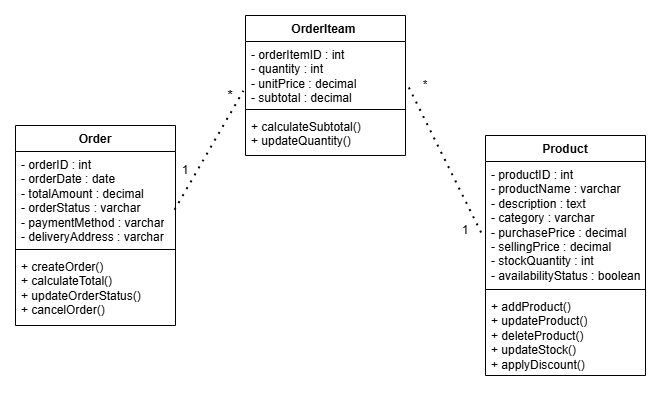

The diagram above was exported from draw.io. Its source (the exported page's mxGraphModel, read from the mxfile embedded in the PNG):
<mxGraphModel dx="1285" dy="671" grid="1" gridSize="10" guides="1" tooltips="1" connect="1" arrows="1" fold="1" page="1" pageScale="1" pageWidth="4681" pageHeight="3300" math="0" shadow="0">
  <root>
    <mxCell id="0" />
    <mxCell id="1" parent="0" />
    <mxCell id="UNcVcpoSPvlAV0UZ4XrR-1" parent="1" style="swimlane;fontStyle=1;align=center;verticalAlign=top;childLayout=stackLayout;horizontal=1;startSize=26;horizontalStack=0;resizeParent=1;resizeParentMax=0;resizeLast=0;collapsible=1;marginBottom=0;whiteSpace=wrap;html=1;" value="Order" vertex="1">
      <mxGeometry height="200" width="160" x="630" y="360" as="geometry" />
    </mxCell>
    <mxCell id="UNcVcpoSPvlAV0UZ4XrR-2" parent="UNcVcpoSPvlAV0UZ4XrR-1" style="text;strokeColor=none;fillColor=none;align=left;verticalAlign=top;spacingLeft=4;spacingRight=4;overflow=hidden;rotatable=0;points=[[0,0.5],[1,0.5]];portConstraint=eastwest;whiteSpace=wrap;html=1;" value="- orderID : int&lt;br&gt;- orderDate : date&lt;br&gt;- totalAmount : decimal&lt;br&gt;- orderStatus : varchar&lt;br&gt;- paymentMethod : varchar&lt;br&gt;- deliveryAddress : varchar" vertex="1">
      <mxGeometry height="94" width="160" y="26" as="geometry" />
    </mxCell>
    <mxCell id="UNcVcpoSPvlAV0UZ4XrR-3" parent="UNcVcpoSPvlAV0UZ4XrR-1" style="line;strokeWidth=1;fillColor=none;align=left;verticalAlign=middle;spacingTop=-1;spacingLeft=3;spacingRight=3;rotatable=0;labelPosition=right;points=[];portConstraint=eastwest;strokeColor=inherit;" value="" vertex="1">
      <mxGeometry height="8" width="160" y="120" as="geometry" />
    </mxCell>
    <mxCell id="UNcVcpoSPvlAV0UZ4XrR-4" parent="UNcVcpoSPvlAV0UZ4XrR-1" style="text;strokeColor=none;fillColor=none;align=left;verticalAlign=top;spacingLeft=4;spacingRight=4;overflow=hidden;rotatable=0;points=[[0,0.5],[1,0.5]];portConstraint=eastwest;whiteSpace=wrap;html=1;" value="+ createOrder()&lt;br&gt;+ calculateTotal()&lt;br&gt;+ updateOrderStatus()&lt;br&gt;+ cancelOrder()" vertex="1">
      <mxGeometry height="72" width="160" y="128" as="geometry" />
    </mxCell>
    <mxCell id="UNcVcpoSPvlAV0UZ4XrR-5" parent="1" style="swimlane;fontStyle=1;align=center;verticalAlign=top;childLayout=stackLayout;horizontal=1;startSize=26;horizontalStack=0;resizeParent=1;resizeParentMax=0;resizeLast=0;collapsible=1;marginBottom=0;whiteSpace=wrap;html=1;" value="OrderIteam&amp;nbsp;" vertex="1">
      <mxGeometry height="140" width="160" x="860" y="250" as="geometry" />
    </mxCell>
    <mxCell id="UNcVcpoSPvlAV0UZ4XrR-6" parent="UNcVcpoSPvlAV0UZ4XrR-5" style="text;strokeColor=none;fillColor=none;align=left;verticalAlign=top;spacingLeft=4;spacingRight=4;overflow=hidden;rotatable=0;points=[[0,0.5],[1,0.5]];portConstraint=eastwest;whiteSpace=wrap;html=1;" value="- orderItemID : int&lt;br&gt;- quantity : int&lt;br&gt;- unitPrice : decimal&lt;br&gt;- subtotal : decimal" vertex="1">
      <mxGeometry height="64" width="160" y="26" as="geometry" />
    </mxCell>
    <mxCell id="UNcVcpoSPvlAV0UZ4XrR-7" parent="UNcVcpoSPvlAV0UZ4XrR-5" style="line;strokeWidth=1;fillColor=none;align=left;verticalAlign=middle;spacingTop=-1;spacingLeft=3;spacingRight=3;rotatable=0;labelPosition=right;points=[];portConstraint=eastwest;strokeColor=inherit;" value="" vertex="1">
      <mxGeometry height="8" width="160" y="90" as="geometry" />
    </mxCell>
    <mxCell id="UNcVcpoSPvlAV0UZ4XrR-8" parent="UNcVcpoSPvlAV0UZ4XrR-5" style="text;strokeColor=none;fillColor=none;align=left;verticalAlign=top;spacingLeft=4;spacingRight=4;overflow=hidden;rotatable=0;points=[[0,0.5],[1,0.5]];portConstraint=eastwest;whiteSpace=wrap;html=1;" value="+ calculateSubtotal()&lt;br&gt;+ updateQuantity()" vertex="1">
      <mxGeometry height="42" width="160" y="98" as="geometry" />
    </mxCell>
    <mxCell id="UNcVcpoSPvlAV0UZ4XrR-9" parent="1" style="swimlane;fontStyle=1;align=center;verticalAlign=top;childLayout=stackLayout;horizontal=1;startSize=26;horizontalStack=0;resizeParent=1;resizeParentMax=0;resizeLast=0;collapsible=1;marginBottom=0;whiteSpace=wrap;html=1;" value="Product" vertex="1">
      <mxGeometry height="240" width="160" x="1100" y="370" as="geometry" />
    </mxCell>
    <mxCell id="UNcVcpoSPvlAV0UZ4XrR-10" parent="UNcVcpoSPvlAV0UZ4XrR-9" style="text;strokeColor=none;fillColor=none;align=left;verticalAlign=top;spacingLeft=4;spacingRight=4;overflow=hidden;rotatable=0;points=[[0,0.5],[1,0.5]];portConstraint=eastwest;whiteSpace=wrap;html=1;" value="- productID : int&lt;br&gt;- productName : varchar&lt;br&gt;- description : text&lt;br&gt;- category : varchar&lt;br&gt;- purchasePrice : decimal&lt;br&gt;- sellingPrice : decimal&lt;br&gt;- stockQuantity : int&lt;br&gt;- availabilityStatus : boolean" vertex="1">
      <mxGeometry height="124" width="160" y="26" as="geometry" />
    </mxCell>
    <mxCell id="UNcVcpoSPvlAV0UZ4XrR-11" parent="UNcVcpoSPvlAV0UZ4XrR-9" style="line;strokeWidth=1;fillColor=none;align=left;verticalAlign=middle;spacingTop=-1;spacingLeft=3;spacingRight=3;rotatable=0;labelPosition=right;points=[];portConstraint=eastwest;strokeColor=inherit;" value="" vertex="1">
      <mxGeometry height="8" width="160" y="150" as="geometry" />
    </mxCell>
    <mxCell id="UNcVcpoSPvlAV0UZ4XrR-12" parent="UNcVcpoSPvlAV0UZ4XrR-9" style="text;strokeColor=none;fillColor=none;align=left;verticalAlign=top;spacingLeft=4;spacingRight=4;overflow=hidden;rotatable=0;points=[[0,0.5],[1,0.5]];portConstraint=eastwest;whiteSpace=wrap;html=1;" value="+ addProduct()&lt;br&gt;+ updateProduct()&lt;br&gt;+ deleteProduct()&lt;br&gt;+ updateStock()&lt;br&gt;+ applyDiscount()" vertex="1">
      <mxGeometry height="82" width="160" y="158" as="geometry" />
    </mxCell>
    <mxCell id="UNcVcpoSPvlAV0UZ4XrR-13" edge="1" parent="1" source="UNcVcpoSPvlAV0UZ4XrR-2" style="endArrow=none;dashed=1;html=1;dashPattern=1 3;strokeWidth=2;rounded=0;exitX=0.997;exitY=0.626;exitDx=0;exitDy=0;exitPerimeter=0;entryX=-0.01;entryY=0.778;entryDx=0;entryDy=0;entryPerimeter=0;" target="UNcVcpoSPvlAV0UZ4XrR-6" value="">
      <mxGeometry height="50" relative="1" width="50" as="geometry">
        <mxPoint x="1010" y="720" as="sourcePoint" />
        <mxPoint x="1060" y="670" as="targetPoint" />
      </mxGeometry>
    </mxCell>
    <mxCell id="UNcVcpoSPvlAV0UZ4XrR-14" edge="1" parent="1" source="UNcVcpoSPvlAV0UZ4XrR-6" style="endArrow=none;dashed=1;html=1;dashPattern=1 3;strokeWidth=2;rounded=0;exitX=1.024;exitY=0.726;exitDx=0;exitDy=0;exitPerimeter=0;entryX=-0.017;entryY=0.595;entryDx=0;entryDy=0;entryPerimeter=0;" target="UNcVcpoSPvlAV0UZ4XrR-10" value="">
      <mxGeometry height="50" relative="1" width="50" as="geometry">
        <mxPoint x="1010" y="590" as="sourcePoint" />
        <mxPoint x="1060" y="540" as="targetPoint" />
      </mxGeometry>
    </mxCell>
    <mxCell id="UNcVcpoSPvlAV0UZ4XrR-16" parent="1" style="text;html=1;whiteSpace=wrap;strokeColor=none;fillColor=none;align=center;verticalAlign=middle;rounded=0;" value="1" vertex="1">
      <mxGeometry height="30" width="20" x="790" y="390" as="geometry" />
    </mxCell>
    <mxCell id="UNcVcpoSPvlAV0UZ4XrR-18" parent="1" style="text;html=1;whiteSpace=wrap;strokeColor=none;fillColor=none;align=center;verticalAlign=middle;rounded=0;strokeWidth=2;fontSize=14;" value="*" vertex="1">
      <mxGeometry height="20" width="30" x="830" y="320" as="geometry" />
    </mxCell>
    <mxCell id="UNcVcpoSPvlAV0UZ4XrR-20" parent="1" style="text;html=1;whiteSpace=wrap;strokeColor=none;fillColor=none;align=center;verticalAlign=middle;rounded=0;" value="1" vertex="1">
      <mxGeometry height="30" width="20" x="1070" y="450" as="geometry" />
    </mxCell>
    <mxCell id="UNcVcpoSPvlAV0UZ4XrR-22" parent="1" style="text;html=1;whiteSpace=wrap;strokeColor=none;fillColor=none;align=center;verticalAlign=middle;rounded=0;" value="*" vertex="1">
      <mxGeometry height="20" width="20" x="1030" y="310" as="geometry" />
    </mxCell>
  </root>
</mxGraphModel>